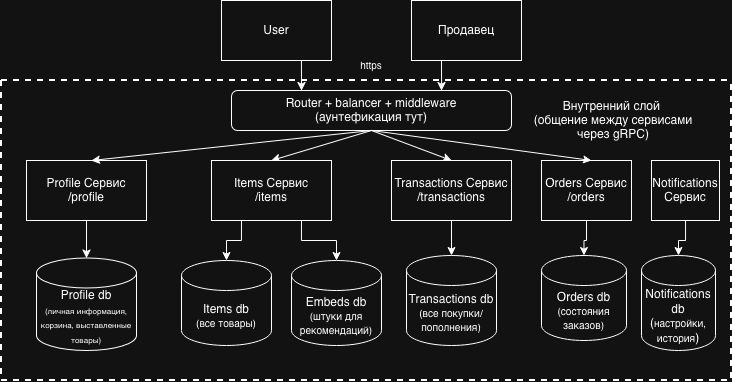

The diagram above was exported from draw.io. Its source (the exported page's mxGraphModel, read from the mxfile embedded in the PNG):
<mxGraphModel dx="1027" dy="674" grid="1" gridSize="10" guides="1" tooltips="1" connect="1" arrows="1" fold="1" page="1" pageScale="1" pageWidth="827" pageHeight="1169" math="0" shadow="0">
  <root>
    <mxCell id="0" />
    <mxCell id="1" parent="0" />
    <mxCell id="UXHr20yuVkOE6vU6ILow-10" parent="1" style="rounded=1;whiteSpace=wrap;html=1;" value="&lt;div&gt;Router + balancer + middleware&lt;/div&gt;&lt;div&gt;(аунтефикация тут)&lt;/div&gt;" vertex="1">
      <mxGeometry height="40" width="280" x="260" y="180" as="geometry" />
    </mxCell>
    <mxCell id="fVG5Qh5NexwfaZzdFhnQ-16" edge="1" parent="1" source="UXHr20yuVkOE6vU6ILow-11" style="edgeStyle=orthogonalEdgeStyle;rounded=0;orthogonalLoop=1;jettySize=auto;html=1;exitX=0.5;exitY=1;exitDx=0;exitDy=0;entryX=0.25;entryY=0;entryDx=0;entryDy=0;" target="UXHr20yuVkOE6vU6ILow-10">
      <mxGeometry relative="1" as="geometry" />
    </mxCell>
    <mxCell id="UXHr20yuVkOE6vU6ILow-11" parent="1" style="rounded=0;whiteSpace=wrap;html=1;" value="User" vertex="1">
      <mxGeometry height="60" width="110" x="250" y="90" as="geometry" />
    </mxCell>
    <mxCell id="fVG5Qh5NexwfaZzdFhnQ-17" edge="1" parent="1" source="UXHr20yuVkOE6vU6ILow-14" style="edgeStyle=orthogonalEdgeStyle;rounded=0;orthogonalLoop=1;jettySize=auto;html=1;exitX=0.5;exitY=1;exitDx=0;exitDy=0;entryX=0.75;entryY=0;entryDx=0;entryDy=0;" target="UXHr20yuVkOE6vU6ILow-10">
      <mxGeometry relative="1" as="geometry" />
    </mxCell>
    <mxCell id="UXHr20yuVkOE6vU6ILow-14" parent="1" style="rounded=0;whiteSpace=wrap;html=1;" value="Продавец" vertex="1">
      <mxGeometry height="60" width="110" x="440" y="90" as="geometry" />
    </mxCell>
    <mxCell id="fVG5Qh5NexwfaZzdFhnQ-1" parent="1" style="rounded=0;whiteSpace=wrap;html=1;" value="&lt;div&gt;Profile Сервис&lt;/div&gt;&lt;div&gt;/profile&lt;/div&gt;" vertex="1">
      <mxGeometry height="60" width="120" x="55" y="250" as="geometry" />
    </mxCell>
    <mxCell id="fVG5Qh5NexwfaZzdFhnQ-2" parent="1" style="shape=cylinder3;whiteSpace=wrap;html=1;boundedLbl=1;backgroundOutline=1;size=15;" value="&lt;div&gt;Profile db&lt;/div&gt;&lt;div&gt;&lt;font style=&quot;font-size: 8px;&quot;&gt;(личная информация, корзина, выставленные товары)&lt;/font&gt;&lt;/div&gt;" vertex="1">
      <mxGeometry height="92.5" width="100" x="65" y="347.5" as="geometry" />
    </mxCell>
    <mxCell id="fVG5Qh5NexwfaZzdFhnQ-18" parent="1" style="text;html=1;whiteSpace=wrap;strokeColor=none;fillColor=none;align=center;verticalAlign=middle;rounded=0;" value="&lt;font style=&quot;font-size: 10px;&quot;&gt;https&lt;/font&gt;" vertex="1">
      <mxGeometry height="10" width="40" x="380" y="150" as="geometry" />
    </mxCell>
    <mxCell id="fVG5Qh5NexwfaZzdFhnQ-25" edge="1" parent="1" style="endArrow=classic;html=1;rounded=0;entryX=0.5;entryY=0;entryDx=0;entryDy=0;" target="fVG5Qh5NexwfaZzdFhnQ-3" value="">
      <mxGeometry height="50" relative="1" width="50" as="geometry">
        <mxPoint x="400" y="220" as="sourcePoint" />
        <mxPoint x="370" y="280" as="targetPoint" />
      </mxGeometry>
    </mxCell>
    <mxCell id="fVG5Qh5NexwfaZzdFhnQ-26" edge="1" parent="1" source="UXHr20yuVkOE6vU6ILow-10" style="endArrow=classic;html=1;rounded=0;entryX=0.5;entryY=0;entryDx=0;entryDy=0;exitX=0.5;exitY=1;exitDx=0;exitDy=0;" target="fVG5Qh5NexwfaZzdFhnQ-5" value="">
      <mxGeometry height="50" relative="1" width="50" as="geometry">
        <mxPoint x="560" y="230" as="sourcePoint" />
        <mxPoint x="480" y="260" as="targetPoint" />
      </mxGeometry>
    </mxCell>
    <mxCell id="fVG5Qh5NexwfaZzdFhnQ-31" edge="1" parent="1" source="fVG5Qh5NexwfaZzdFhnQ-1" style="edgeStyle=orthogonalEdgeStyle;rounded=0;orthogonalLoop=1;jettySize=auto;html=1;exitX=0.5;exitY=1;exitDx=0;exitDy=0;entryX=0.5;entryY=0;entryDx=0;entryDy=0;entryPerimeter=0;" target="fVG5Qh5NexwfaZzdFhnQ-2">
      <mxGeometry relative="1" as="geometry" />
    </mxCell>
    <mxCell id="fVG5Qh5NexwfaZzdFhnQ-34" edge="1" parent="1" source="UXHr20yuVkOE6vU6ILow-10" style="endArrow=classic;html=1;rounded=0;entryX=0.5;entryY=0;entryDx=0;entryDy=0;exitX=0.5;exitY=1;exitDx=0;exitDy=0;" value="">
      <mxGeometry height="50" relative="1" width="50" as="geometry">
        <mxPoint x="200" y="220" as="sourcePoint" />
        <mxPoint x="120" y="250" as="targetPoint" />
      </mxGeometry>
    </mxCell>
    <mxCell id="fVG5Qh5NexwfaZzdFhnQ-37" parent="1" style="swimlane;startSize=0;strokeWidth=2;dashed=1;" value="" vertex="1">
      <mxGeometry height="300" width="730" x="30" y="170" as="geometry" />
    </mxCell>
    <mxCell id="fVG5Qh5NexwfaZzdFhnQ-46" edge="1" parent="fVG5Qh5NexwfaZzdFhnQ-37" source="fVG5Qh5NexwfaZzdFhnQ-6" style="edgeStyle=orthogonalEdgeStyle;rounded=0;orthogonalLoop=1;jettySize=auto;html=1;" target="fVG5Qh5NexwfaZzdFhnQ-44" value="">
      <mxGeometry relative="1" as="geometry" />
    </mxCell>
    <mxCell id="fVG5Qh5NexwfaZzdFhnQ-6" parent="fVG5Qh5NexwfaZzdFhnQ-37" style="rounded=0;whiteSpace=wrap;html=1;" value="Notifications Сервис" vertex="1">
      <mxGeometry height="60" width="68" x="650" y="80" as="geometry" />
    </mxCell>
    <mxCell id="fVG5Qh5NexwfaZzdFhnQ-38" parent="fVG5Qh5NexwfaZzdFhnQ-37" style="text;html=1;whiteSpace=wrap;strokeColor=none;fillColor=none;align=center;verticalAlign=middle;rounded=0;" value="&lt;div&gt;Внутренний слой&amp;nbsp;&lt;/div&gt;&lt;div&gt;(общение между сервисами через gRPC)&lt;/div&gt;" vertex="1">
      <mxGeometry height="40" width="180" x="522" y="20" as="geometry" />
    </mxCell>
    <mxCell id="fVG5Qh5NexwfaZzdFhnQ-42" edge="1" parent="fVG5Qh5NexwfaZzdFhnQ-37" source="fVG5Qh5NexwfaZzdFhnQ-40" style="edgeStyle=orthogonalEdgeStyle;rounded=0;orthogonalLoop=1;jettySize=auto;html=1;" target="fVG5Qh5NexwfaZzdFhnQ-41" value="">
      <mxGeometry relative="1" as="geometry" />
    </mxCell>
    <mxCell id="fVG5Qh5NexwfaZzdFhnQ-40" parent="fVG5Qh5NexwfaZzdFhnQ-37" style="rounded=0;whiteSpace=wrap;html=1;" value="&lt;div&gt;Orders Сервис&lt;/div&gt;&lt;div&gt;/orders&lt;/div&gt;" vertex="1">
      <mxGeometry height="60" width="90" x="540" y="80" as="geometry" />
    </mxCell>
    <mxCell id="fVG5Qh5NexwfaZzdFhnQ-5" parent="fVG5Qh5NexwfaZzdFhnQ-37" style="rounded=0;whiteSpace=wrap;html=1;" value="&lt;div&gt;Transactions Сервис&lt;/div&gt;&lt;div&gt;/transactions&lt;/div&gt;" vertex="1">
      <mxGeometry height="60" width="120" x="390" y="80" as="geometry" />
    </mxCell>
    <mxCell id="fVG5Qh5NexwfaZzdFhnQ-8" parent="fVG5Qh5NexwfaZzdFhnQ-37" style="shape=cylinder3;whiteSpace=wrap;html=1;boundedLbl=1;backgroundOutline=1;size=15;" value="&lt;div&gt;Transactions db&lt;/div&gt;&lt;div&gt;&lt;font style=&quot;font-size: 10px;&quot;&gt;(все покупки/пополнения)&lt;/font&gt;&lt;/div&gt;" vertex="1">
      <mxGeometry height="90" width="90" x="405" y="175" as="geometry" />
    </mxCell>
    <mxCell id="fVG5Qh5NexwfaZzdFhnQ-30" edge="1" parent="fVG5Qh5NexwfaZzdFhnQ-37" source="fVG5Qh5NexwfaZzdFhnQ-5" style="edgeStyle=orthogonalEdgeStyle;rounded=0;orthogonalLoop=1;jettySize=auto;html=1;exitX=0.5;exitY=1;exitDx=0;exitDy=0;entryX=0.5;entryY=0;entryDx=0;entryDy=0;entryPerimeter=0;" target="fVG5Qh5NexwfaZzdFhnQ-8">
      <mxGeometry relative="1" as="geometry" />
    </mxCell>
    <mxCell id="fVG5Qh5NexwfaZzdFhnQ-3" parent="fVG5Qh5NexwfaZzdFhnQ-37" style="rounded=0;whiteSpace=wrap;html=1;" value="&lt;div&gt;Items Сервис&lt;/div&gt;&lt;div&gt;/items&lt;/div&gt;" vertex="1">
      <mxGeometry height="60" width="120" x="210" y="80" as="geometry" />
    </mxCell>
    <mxCell id="fVG5Qh5NexwfaZzdFhnQ-4" parent="fVG5Qh5NexwfaZzdFhnQ-37" style="shape=cylinder3;whiteSpace=wrap;html=1;boundedLbl=1;backgroundOutline=1;size=15;" value="&lt;div&gt;Items db&lt;/div&gt;&lt;div&gt;&lt;font style=&quot;font-size: 10px;&quot;&gt;(все товары)&lt;/font&gt;&lt;/div&gt;" vertex="1">
      <mxGeometry height="85" width="90" x="180" y="180" as="geometry" />
    </mxCell>
    <mxCell id="fVG5Qh5NexwfaZzdFhnQ-7" parent="fVG5Qh5NexwfaZzdFhnQ-37" style="shape=cylinder3;whiteSpace=wrap;html=1;boundedLbl=1;backgroundOutline=1;size=15;" value="&lt;div&gt;Embeds db&lt;/div&gt;&lt;div&gt;&lt;font style=&quot;font-size: 10px;&quot;&gt;(штуки для рекомендаций)&lt;/font&gt;&lt;/div&gt;" vertex="1">
      <mxGeometry height="85" width="90" x="290" y="180" as="geometry" />
    </mxCell>
    <mxCell id="fVG5Qh5NexwfaZzdFhnQ-29" edge="1" parent="fVG5Qh5NexwfaZzdFhnQ-37" source="fVG5Qh5NexwfaZzdFhnQ-3" style="edgeStyle=orthogonalEdgeStyle;rounded=0;orthogonalLoop=1;jettySize=auto;html=1;exitX=0.75;exitY=1;exitDx=0;exitDy=0;entryX=0.5;entryY=0;entryDx=0;entryDy=0;entryPerimeter=0;" target="fVG5Qh5NexwfaZzdFhnQ-7">
      <mxGeometry relative="1" as="geometry" />
    </mxCell>
    <mxCell id="fVG5Qh5NexwfaZzdFhnQ-28" edge="1" parent="fVG5Qh5NexwfaZzdFhnQ-37" source="fVG5Qh5NexwfaZzdFhnQ-3" style="edgeStyle=orthogonalEdgeStyle;rounded=0;orthogonalLoop=1;jettySize=auto;html=1;exitX=0.25;exitY=1;exitDx=0;exitDy=0;entryX=0.5;entryY=0;entryDx=0;entryDy=0;entryPerimeter=0;" target="fVG5Qh5NexwfaZzdFhnQ-4">
      <mxGeometry relative="1" as="geometry">
        <mxPoint x="245" y="179" as="targetPoint" />
      </mxGeometry>
    </mxCell>
    <mxCell id="fVG5Qh5NexwfaZzdFhnQ-41" parent="fVG5Qh5NexwfaZzdFhnQ-37" style="shape=cylinder3;whiteSpace=wrap;html=1;boundedLbl=1;backgroundOutline=1;size=15;" value="&lt;div&gt;Orders db&lt;/div&gt;&lt;div&gt;&lt;font style=&quot;font-size: 10px;&quot;&gt;(состояния заказов)&lt;/font&gt;&lt;/div&gt;" vertex="1">
      <mxGeometry height="85" width="85" x="540" y="175" as="geometry" />
    </mxCell>
    <mxCell id="fVG5Qh5NexwfaZzdFhnQ-43" edge="1" parent="fVG5Qh5NexwfaZzdFhnQ-37" source="UXHr20yuVkOE6vU6ILow-10" style="endArrow=classic;html=1;rounded=0;exitX=0.5;exitY=1;exitDx=0;exitDy=0;" value="">
      <mxGeometry height="50" relative="1" width="50" as="geometry">
        <mxPoint x="510" y="50" as="sourcePoint" />
        <mxPoint x="590" y="80" as="targetPoint" />
      </mxGeometry>
    </mxCell>
    <mxCell id="fVG5Qh5NexwfaZzdFhnQ-44" parent="fVG5Qh5NexwfaZzdFhnQ-37" style="shape=cylinder3;whiteSpace=wrap;html=1;boundedLbl=1;backgroundOutline=1;size=15;" value="&lt;div&gt;Notifications db&lt;/div&gt;&lt;div&gt;(&lt;font style=&quot;font-size: 10px;&quot;&gt;настройки, история&lt;/font&gt;)&lt;/div&gt;" vertex="1">
      <mxGeometry height="95" width="74" x="640" y="175" as="geometry" />
    </mxCell>
  </root>
</mxGraphModel>